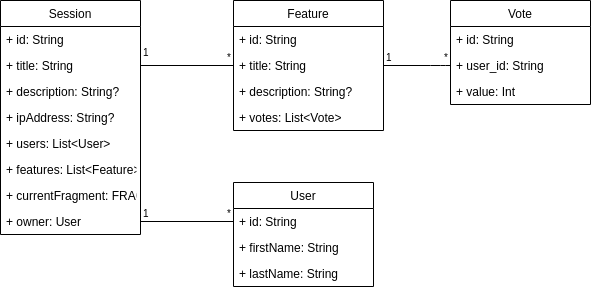

The diagram above was exported from draw.io. Its source (the exported page's mxGraphModel, read from the mxfile embedded in the PNG):
<mxGraphModel dx="854" dy="342" grid="1" gridSize="10" guides="1" tooltips="1" connect="1" arrows="1" fold="1" page="1" pageScale="1" pageWidth="827" pageHeight="1169" math="0" shadow="0">
  <root>
    <mxCell id="0" />
    <mxCell id="1" parent="0" />
    <mxCell id="Kx2lC0xE7Ss6qXUyQ4_J-1" value="Feature" style="swimlane;fontStyle=0;childLayout=stackLayout;horizontal=1;startSize=26;fillColor=none;horizontalStack=0;resizeParent=1;resizeParentMax=0;resizeLast=0;collapsible=1;marginBottom=0;" vertex="1" parent="1">
      <mxGeometry x="263" y="110" width="150" height="130" as="geometry" />
    </mxCell>
    <mxCell id="Kx2lC0xE7Ss6qXUyQ4_J-2" value="+ id: String" style="text;strokeColor=none;fillColor=none;align=left;verticalAlign=top;spacingLeft=4;spacingRight=4;overflow=hidden;rotatable=0;points=[[0,0.5],[1,0.5]];portConstraint=eastwest;" vertex="1" parent="Kx2lC0xE7Ss6qXUyQ4_J-1">
      <mxGeometry y="26" width="150" height="26" as="geometry" />
    </mxCell>
    <mxCell id="Kx2lC0xE7Ss6qXUyQ4_J-3" value="+ title: String" style="text;strokeColor=none;fillColor=none;align=left;verticalAlign=top;spacingLeft=4;spacingRight=4;overflow=hidden;rotatable=0;points=[[0,0.5],[1,0.5]];portConstraint=eastwest;" vertex="1" parent="Kx2lC0xE7Ss6qXUyQ4_J-1">
      <mxGeometry y="52" width="150" height="26" as="geometry" />
    </mxCell>
    <mxCell id="Kx2lC0xE7Ss6qXUyQ4_J-4" value="+ description: String?" style="text;strokeColor=none;fillColor=none;align=left;verticalAlign=top;spacingLeft=4;spacingRight=4;overflow=hidden;rotatable=0;points=[[0,0.5],[1,0.5]];portConstraint=eastwest;" vertex="1" parent="Kx2lC0xE7Ss6qXUyQ4_J-1">
      <mxGeometry y="78" width="150" height="26" as="geometry" />
    </mxCell>
    <mxCell id="Kx2lC0xE7Ss6qXUyQ4_J-31" value="+ votes: List&lt;Vote&gt;" style="text;strokeColor=none;fillColor=none;align=left;verticalAlign=top;spacingLeft=4;spacingRight=4;overflow=hidden;rotatable=0;points=[[0,0.5],[1,0.5]];portConstraint=eastwest;" vertex="1" parent="Kx2lC0xE7Ss6qXUyQ4_J-1">
      <mxGeometry y="104" width="150" height="26" as="geometry" />
    </mxCell>
    <mxCell id="Kx2lC0xE7Ss6qXUyQ4_J-5" value="Session" style="swimlane;fontStyle=0;childLayout=stackLayout;horizontal=1;startSize=26;fillColor=none;horizontalStack=0;resizeParent=1;resizeParentMax=0;resizeLast=0;collapsible=1;marginBottom=0;" vertex="1" parent="1">
      <mxGeometry x="30" y="110" width="140" height="234" as="geometry" />
    </mxCell>
    <mxCell id="Kx2lC0xE7Ss6qXUyQ4_J-6" value="+ id: String" style="text;strokeColor=none;fillColor=none;align=left;verticalAlign=top;spacingLeft=4;spacingRight=4;overflow=hidden;rotatable=0;points=[[0,0.5],[1,0.5]];portConstraint=eastwest;" vertex="1" parent="Kx2lC0xE7Ss6qXUyQ4_J-5">
      <mxGeometry y="26" width="140" height="26" as="geometry" />
    </mxCell>
    <mxCell id="Kx2lC0xE7Ss6qXUyQ4_J-7" value="+ title: String" style="text;strokeColor=none;fillColor=none;align=left;verticalAlign=top;spacingLeft=4;spacingRight=4;overflow=hidden;rotatable=0;points=[[0,0.5],[1,0.5]];portConstraint=eastwest;" vertex="1" parent="Kx2lC0xE7Ss6qXUyQ4_J-5">
      <mxGeometry y="52" width="140" height="26" as="geometry" />
    </mxCell>
    <mxCell id="Kx2lC0xE7Ss6qXUyQ4_J-8" value="+ description: String?" style="text;strokeColor=none;fillColor=none;align=left;verticalAlign=top;spacingLeft=4;spacingRight=4;overflow=hidden;rotatable=0;points=[[0,0.5],[1,0.5]];portConstraint=eastwest;" vertex="1" parent="Kx2lC0xE7Ss6qXUyQ4_J-5">
      <mxGeometry y="78" width="140" height="26" as="geometry" />
    </mxCell>
    <mxCell id="Kx2lC0xE7Ss6qXUyQ4_J-32" value="+ ipAddress: String?" style="text;strokeColor=none;fillColor=none;align=left;verticalAlign=top;spacingLeft=4;spacingRight=4;overflow=hidden;rotatable=0;points=[[0,0.5],[1,0.5]];portConstraint=eastwest;" vertex="1" parent="Kx2lC0xE7Ss6qXUyQ4_J-5">
      <mxGeometry y="104" width="140" height="26" as="geometry" />
    </mxCell>
    <mxCell id="Kx2lC0xE7Ss6qXUyQ4_J-34" value="+ users: List&lt;User&gt;" style="text;strokeColor=none;fillColor=none;align=left;verticalAlign=top;spacingLeft=4;spacingRight=4;overflow=hidden;rotatable=0;points=[[0,0.5],[1,0.5]];portConstraint=eastwest;" vertex="1" parent="Kx2lC0xE7Ss6qXUyQ4_J-5">
      <mxGeometry y="130" width="140" height="26" as="geometry" />
    </mxCell>
    <mxCell id="Kx2lC0xE7Ss6qXUyQ4_J-35" value="+ features: List&lt;Feature&gt;" style="text;strokeColor=none;fillColor=none;align=left;verticalAlign=top;spacingLeft=4;spacingRight=4;overflow=hidden;rotatable=0;points=[[0,0.5],[1,0.5]];portConstraint=eastwest;" vertex="1" parent="Kx2lC0xE7Ss6qXUyQ4_J-5">
      <mxGeometry y="156" width="140" height="26" as="geometry" />
    </mxCell>
    <mxCell id="Kx2lC0xE7Ss6qXUyQ4_J-36" value="+ currentFragment: FRAGMENT" style="text;strokeColor=none;fillColor=none;align=left;verticalAlign=top;spacingLeft=4;spacingRight=4;overflow=hidden;rotatable=0;points=[[0,0.5],[1,0.5]];portConstraint=eastwest;" vertex="1" parent="Kx2lC0xE7Ss6qXUyQ4_J-5">
      <mxGeometry y="182" width="140" height="26" as="geometry" />
    </mxCell>
    <mxCell id="Kx2lC0xE7Ss6qXUyQ4_J-37" value="+ owner: User" style="text;strokeColor=none;fillColor=none;align=left;verticalAlign=top;spacingLeft=4;spacingRight=4;overflow=hidden;rotatable=0;points=[[0,0.5],[1,0.5]];portConstraint=eastwest;" vertex="1" parent="Kx2lC0xE7Ss6qXUyQ4_J-5">
      <mxGeometry y="208" width="140" height="26" as="geometry" />
    </mxCell>
    <mxCell id="Kx2lC0xE7Ss6qXUyQ4_J-9" value="Vote" style="swimlane;fontStyle=0;childLayout=stackLayout;horizontal=1;startSize=26;fillColor=none;horizontalStack=0;resizeParent=1;resizeParentMax=0;resizeLast=0;collapsible=1;marginBottom=0;" vertex="1" parent="1">
      <mxGeometry x="480" y="110" width="140" height="104" as="geometry" />
    </mxCell>
    <mxCell id="Kx2lC0xE7Ss6qXUyQ4_J-10" value="+ id: String" style="text;strokeColor=none;fillColor=none;align=left;verticalAlign=top;spacingLeft=4;spacingRight=4;overflow=hidden;rotatable=0;points=[[0,0.5],[1,0.5]];portConstraint=eastwest;" vertex="1" parent="Kx2lC0xE7Ss6qXUyQ4_J-9">
      <mxGeometry y="26" width="140" height="26" as="geometry" />
    </mxCell>
    <mxCell id="Kx2lC0xE7Ss6qXUyQ4_J-12" value="+ user_id: String" style="text;strokeColor=none;fillColor=none;align=left;verticalAlign=top;spacingLeft=4;spacingRight=4;overflow=hidden;rotatable=0;points=[[0,0.5],[1,0.5]];portConstraint=eastwest;" vertex="1" parent="Kx2lC0xE7Ss6qXUyQ4_J-9">
      <mxGeometry y="52" width="140" height="26" as="geometry" />
    </mxCell>
    <mxCell id="Kx2lC0xE7Ss6qXUyQ4_J-49" value="+ value: Int" style="text;strokeColor=none;fillColor=none;align=left;verticalAlign=top;spacingLeft=4;spacingRight=4;overflow=hidden;rotatable=0;points=[[0,0.5],[1,0.5]];portConstraint=eastwest;" vertex="1" parent="Kx2lC0xE7Ss6qXUyQ4_J-9">
      <mxGeometry y="78" width="140" height="26" as="geometry" />
    </mxCell>
    <mxCell id="Kx2lC0xE7Ss6qXUyQ4_J-13" value="User" style="swimlane;fontStyle=0;childLayout=stackLayout;horizontal=1;startSize=26;fillColor=none;horizontalStack=0;resizeParent=1;resizeParentMax=0;resizeLast=0;collapsible=1;marginBottom=0;" vertex="1" parent="1">
      <mxGeometry x="263" y="292" width="140" height="104" as="geometry" />
    </mxCell>
    <mxCell id="Kx2lC0xE7Ss6qXUyQ4_J-14" value="+ id: String" style="text;strokeColor=none;fillColor=none;align=left;verticalAlign=top;spacingLeft=4;spacingRight=4;overflow=hidden;rotatable=0;points=[[0,0.5],[1,0.5]];portConstraint=eastwest;" vertex="1" parent="Kx2lC0xE7Ss6qXUyQ4_J-13">
      <mxGeometry y="26" width="140" height="26" as="geometry" />
    </mxCell>
    <mxCell id="Kx2lC0xE7Ss6qXUyQ4_J-15" value="+ firstName: String" style="text;strokeColor=none;fillColor=none;align=left;verticalAlign=top;spacingLeft=4;spacingRight=4;overflow=hidden;rotatable=0;points=[[0,0.5],[1,0.5]];portConstraint=eastwest;" vertex="1" parent="Kx2lC0xE7Ss6qXUyQ4_J-13">
      <mxGeometry y="52" width="140" height="26" as="geometry" />
    </mxCell>
    <mxCell id="Kx2lC0xE7Ss6qXUyQ4_J-16" value="+ lastName: String" style="text;strokeColor=none;fillColor=none;align=left;verticalAlign=top;spacingLeft=4;spacingRight=4;overflow=hidden;rotatable=0;points=[[0,0.5],[1,0.5]];portConstraint=eastwest;" vertex="1" parent="Kx2lC0xE7Ss6qXUyQ4_J-13">
      <mxGeometry y="78" width="140" height="26" as="geometry" />
    </mxCell>
    <mxCell id="Kx2lC0xE7Ss6qXUyQ4_J-27" value="" style="endArrow=none;html=1;edgeStyle=orthogonalEdgeStyle;" edge="1" parent="1">
      <mxGeometry relative="1" as="geometry">
        <mxPoint x="413" y="174.5" as="sourcePoint" />
        <mxPoint x="480" y="175" as="targetPoint" />
        <Array as="points">
          <mxPoint x="470" y="175" />
          <mxPoint x="470" y="175" />
        </Array>
      </mxGeometry>
    </mxCell>
    <mxCell id="Kx2lC0xE7Ss6qXUyQ4_J-28" value="1" style="resizable=0;html=1;align=left;verticalAlign=bottom;labelBackgroundColor=#ffffff;fontSize=10;" connectable="0" vertex="1" parent="Kx2lC0xE7Ss6qXUyQ4_J-27">
      <mxGeometry x="-1" relative="1" as="geometry" />
    </mxCell>
    <mxCell id="Kx2lC0xE7Ss6qXUyQ4_J-29" value="*" style="resizable=0;html=1;align=right;verticalAlign=bottom;labelBackgroundColor=#ffffff;fontSize=10;" connectable="0" vertex="1" parent="Kx2lC0xE7Ss6qXUyQ4_J-27">
      <mxGeometry x="1" relative="1" as="geometry" />
    </mxCell>
    <mxCell id="Kx2lC0xE7Ss6qXUyQ4_J-20" value="" style="endArrow=none;html=1;edgeStyle=orthogonalEdgeStyle;entryX=0;entryY=0.5;entryDx=0;entryDy=0;" edge="1" parent="1" target="Kx2lC0xE7Ss6qXUyQ4_J-3">
      <mxGeometry relative="1" as="geometry">
        <mxPoint x="170" y="175" as="sourcePoint" />
        <mxPoint x="300" y="175" as="targetPoint" />
        <Array as="points" />
      </mxGeometry>
    </mxCell>
    <mxCell id="Kx2lC0xE7Ss6qXUyQ4_J-21" value="1" style="resizable=0;html=1;align=left;verticalAlign=bottom;labelBackgroundColor=#ffffff;fontSize=10;" connectable="0" vertex="1" parent="Kx2lC0xE7Ss6qXUyQ4_J-20">
      <mxGeometry x="-1" relative="1" as="geometry">
        <mxPoint y="-5" as="offset" />
      </mxGeometry>
    </mxCell>
    <mxCell id="Kx2lC0xE7Ss6qXUyQ4_J-22" value="*" style="resizable=0;html=1;align=right;verticalAlign=bottom;labelBackgroundColor=#ffffff;fontSize=10;" connectable="0" vertex="1" parent="Kx2lC0xE7Ss6qXUyQ4_J-20">
      <mxGeometry x="1" relative="1" as="geometry" />
    </mxCell>
    <mxCell id="Kx2lC0xE7Ss6qXUyQ4_J-45" value="" style="endArrow=none;html=1;edgeStyle=orthogonalEdgeStyle;exitX=1;exitY=0.5;exitDx=0;exitDy=0;entryX=0;entryY=0.5;entryDx=0;entryDy=0;" edge="1" parent="1" source="Kx2lC0xE7Ss6qXUyQ4_J-37" target="Kx2lC0xE7Ss6qXUyQ4_J-14">
      <mxGeometry relative="1" as="geometry">
        <mxPoint x="110" y="330" as="sourcePoint" />
        <mxPoint x="270" y="330" as="targetPoint" />
      </mxGeometry>
    </mxCell>
    <mxCell id="Kx2lC0xE7Ss6qXUyQ4_J-46" value="1" style="resizable=0;html=1;align=left;verticalAlign=bottom;labelBackgroundColor=#ffffff;fontSize=10;" connectable="0" vertex="1" parent="Kx2lC0xE7Ss6qXUyQ4_J-45">
      <mxGeometry x="-1" relative="1" as="geometry" />
    </mxCell>
    <mxCell id="Kx2lC0xE7Ss6qXUyQ4_J-47" value="*" style="resizable=0;html=1;align=right;verticalAlign=bottom;labelBackgroundColor=#ffffff;fontSize=10;" connectable="0" vertex="1" parent="Kx2lC0xE7Ss6qXUyQ4_J-45">
      <mxGeometry x="1" relative="1" as="geometry" />
    </mxCell>
  </root>
</mxGraphModel>